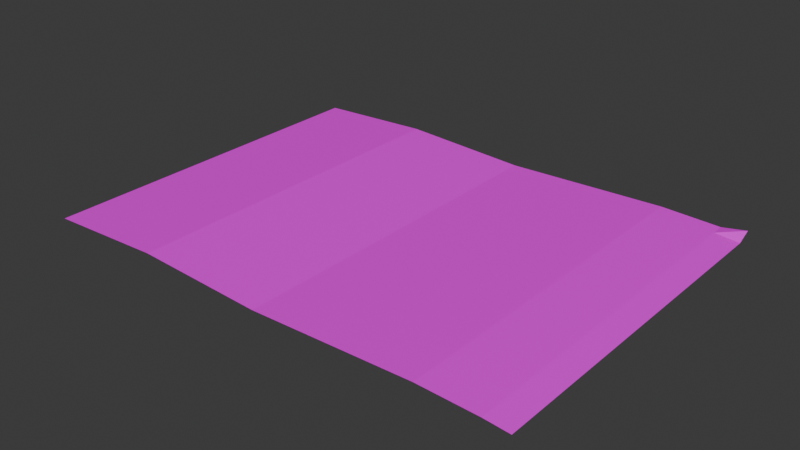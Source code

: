 # Source: GiulianaColoredPicture.blend  (saved by Blender 4.0.36; exported with 4.5.12 LTS)
import bpy
from mathutils import Matrix  # noqa: F401  (used for matrix-valued properties, if any)

bpy.ops.wm.read_factory_settings(use_empty=True)
scene = bpy.context.scene
scene.name = 'Scene'

# ---- collections
col_collection = bpy.data.collections.new('Collection'); scene.collection.children.link(col_collection)

# ---- images (referenced by path relative to the original .blend; pixels are not part of the script)
import os
ASSET_DIR = os.environ.get("B2B_ASSET_DIR", "")  # directory of the original .blend (textures are referenced by path, not embedded)
HERE = os.path.dirname(os.path.abspath(__file__))  # packed textures are extracted next to this script under _unpacked/

def load_image(name, relpath, width, height, colorspace="sRGB"):
    """Load a texture the original file referenced (path relative to the .blend, or extracted next to this script)."""
    p = next((c for c in (os.path.join(HERE, relpath), os.path.join(ASSET_DIR, relpath)) if relpath and os.path.exists(c)), "")
    if p:
        img = bpy.data.images.load(p, check_existing=True)
        img.name = name
    else:  # same state as the original file: an image datablock whose file is absent (Cycles renders it pink)
        img = bpy.data.images.new(name, width, height)
        img.source = "FILE"
        img.filepath = "//" + (relpath or name)
    img.colorspace_settings.name = colorspace
    return img
img_giuliana_colored_picture_jpg = load_image('Giuliana Colored Picture.jpg', 'Giuliana Colored Picture.jpg', 1024, 1024, 'sRGB')

# ---- materials (node trees are filled in below, after node groups)
mat_material_001 = bpy.data.materials.new('Material.001')
mat_material_001.use_transparent_shadow = False

# ---- material node trees
mat_material_001.use_nodes = True; mat_material_001.node_tree.nodes.clear()
_N = mat_material_001.node_tree.nodes; _L = mat_material_001.node_tree.links
n0 = _N.new('ShaderNodeBsdfPrincipled'); n0.name = 'Principled BSDF'; n0.location = (10, 300)
n0.inputs[3].default_value = 1.45
n1 = _N.new('ShaderNodeOutputMaterial'); n1.name = 'Material Output'; n1.location = (300, 300)
n2 = _N.new('ShaderNodeTexImage'); n2.name = 'Image Texture'; n2.location = (-280, 275)
n2.image = img_giuliana_colored_picture_jpg
_L.new(n0.outputs[0], n1.inputs[0])
_L.new(n2.outputs[0], n0.inputs[0])
n1.is_active_output = True

# ---- world
world_world = bpy.data.worlds.new('World'); scene.world = world_world
world_world.use_nodes = True; world_world.node_tree.nodes.clear()
_N = world_world.node_tree.nodes; _L = world_world.node_tree.links
n0 = _N.new('ShaderNodeOutputWorld'); n0.name = 'World Output'; n0.location = (300, 300)
n1 = _N.new('ShaderNodeBackground'); n1.name = 'Background'; n1.location = (10, 300)
n1.inputs[0].default_value = (0.05088, 0.05088, 0.05088, 1.0)
_L.new(n1.outputs[0], n0.inputs[0])
n0.is_active_output = True
world_world.color = (0.05088, 0.05088, 0.05088)
world_world.use_sun_shadow = False
world_world.sun_shadow_jitter_overblur = 0.0

# ---- meshes
me_plane = bpy.data.meshes.new('Plane')
me_plane.from_pydata([(-1.0, -1.0, 0.0), (1.0, -1.0, 0.0), (-1.0, 1.0, 0.0), (1.0, 1.0, 0.03715), (0.0, -1.0, -0.005245), (0.0, 1.0, -0.005245), (-0.5188, 1.0, 0.0291), (-0.5188, -1.0, 0.0291), (0.6588, -1.0, 0.02239), (0.6588, 1.0, 0.02239), (-1.0, 0.9242, 0.0), (1.0, 0.9242, 0.0004871), (0.0, 0.9242, -0.005245), (-0.5188, 0.9242, 0.0291), (0.6588, 0.9242, 0.02239), (0.8993, -1.0, 0.01174), (0.8993, 1.0, 0.0121), (0.8993, 0.9242, 0.01208)], [], [(17, 11, 3, 16), (13, 12, 5, 6), (10, 13, 6, 2), (12, 14, 9, 5), (4, 8, 14, 12), (0, 7, 13, 10), (7, 4, 12, 13), (15, 1, 11, 17), (8, 15, 17, 14), (14, 17, 16, 9)])
_uv = me_plane.uv_layers.new(name='UVMap')
_uv.uv.foreach_set('vector', [0.9496, 0.9621, 1.0, 0.9621, 1.0, 1.0, 0.9496, 1.0, 0.2406, 0.9621, 0.5, 0.9621, 0.5, 1.0, 0.2406, 1.0, 0.0, 0.9621, 0.2406, 0.9621, 0.2406, 1.0, 0.0, 1.0, 0.5, 0.9621, 0.8294, 0.9621, 0.8294, 1.0, 0.5, 1.0, 0.5, 0.0, 0.8294, 0.0, 0.8294, 0.9621, 0.5, 0.9621, 0.0, 0.0, 0.2406, 0.0, 0.2406, 0.9621, 0.0, 0.9621, 0.2406, 0.0, 0.5, 0.0, 0.5, 0.9621, 0.2406, 0.9621, 0.9496, 0.0, 1.0, 0.0, 1.0, 0.9621, 0.9496, 0.9621, 0.8294, 0.0, 0.9496, 0.0, 0.9496, 0.9621, 0.8294, 0.9621, 0.8294, 0.9621, 0.9496, 0.9621, 0.9496, 1.0, 0.8294, 1.0])
me_plane.materials.append(mat_material_001)
me_plane.update()

# ---- objects
ob_giuliana_s_colored_picture = bpy.data.objects.new("Giuliana's Colored Picture", me_plane)

# ---- transforms, parenting, visibility, modifiers, constraints
ob_giuliana_s_colored_picture.location = (0.0, 0.0, 0.0)
ob_giuliana_s_colored_picture.scale = (0.2815, 0.2067, 0.2067)

# ---- collection membership
col_collection.objects.link(ob_giuliana_s_colored_picture)

# ---- scene / render settings (as saved in the file)
scene.frame_start = 1; scene.frame_end = 250; scene.frame_set(1)
scene.render.engine = 'BLENDER_EEVEE_NEXT'
scene.cycles.sampling_pattern = 'TABULATED_SOBOL'
bpy.context.view_layer.update()

# ---- added for rendering (the .blend has no active camera and no usable light): camera, sun
cam_auto = bpy.data.cameras.new('AutoCamera')
cam_auto.lens = 50.0
cam_auto.sensor_width = 36.0
cam_auto.clip_end = 1000.0
ob_auto_camera = bpy.data.objects.new('AutoCamera', cam_auto)
scene.collection.objects.link(ob_auto_camera)
ob_auto_camera.location = (0.646363, -0.775635, 0.520388)
ob_auto_camera.rotation_euler = (1.09748, -7.21219e-08, 0.694738)
scene.camera = ob_auto_camera
light_auto_sun = bpy.data.lights.new('AutoSun', 'SUN')
light_auto_sun.energy = 3.0
light_auto_sun.angle = 0.0523599
ob_auto_sun = bpy.data.objects.new('AutoSun', light_auto_sun)
scene.collection.objects.link(ob_auto_sun)
ob_auto_sun.rotation_euler = (0.872665, 0.174533, 0.523599)
bpy.context.view_layer.update()
